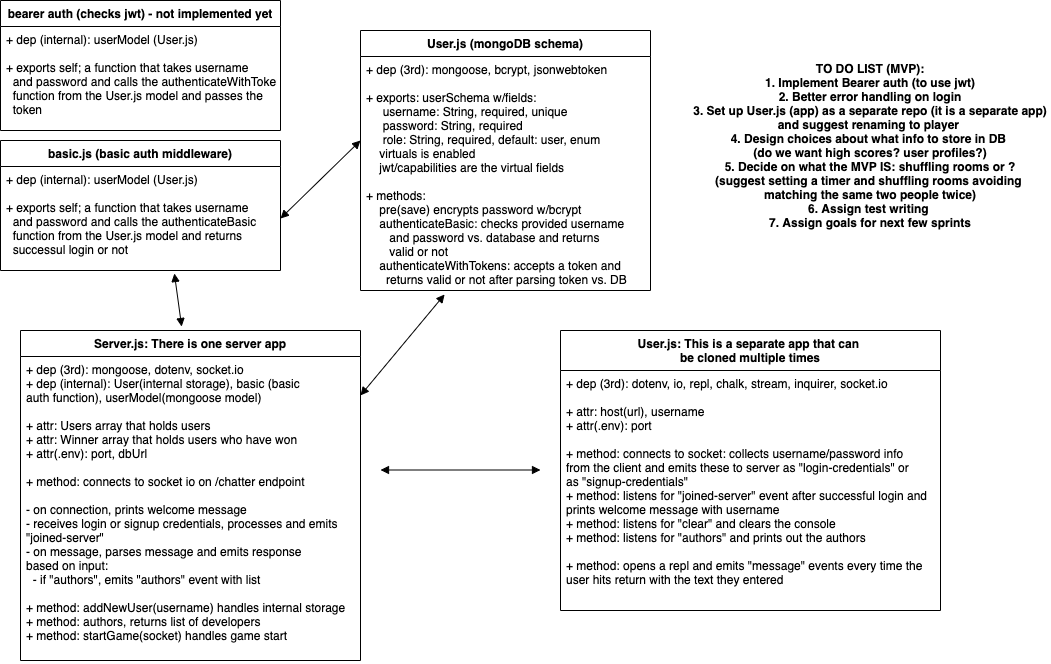

The diagram above was exported from draw.io. Its source (the exported page's mxGraphModel, read from the mxfile embedded in the PNG):
<mxGraphModel dx="1251" dy="737" grid="1" gridSize="10" guides="1" tooltips="1" connect="1" arrows="1" fold="1" page="1" pageScale="1" pageWidth="850" pageHeight="1100" math="0" shadow="0">
  <root>
    <mxCell id="0" />
    <mxCell id="1" parent="0" />
    <mxCell id="nDD0pBi7AQnLfC6Uci4B-1" value="Server.js: There is one server app" style="swimlane;fontStyle=1;childLayout=stackLayout;horizontal=1;startSize=26;fillColor=none;horizontalStack=0;resizeParent=1;resizeParentMax=0;resizeLast=0;collapsible=1;marginBottom=0;" vertex="1" parent="1">
      <mxGeometry x="100" y="400" width="340" height="330" as="geometry" />
    </mxCell>
    <mxCell id="nDD0pBi7AQnLfC6Uci4B-2" value="+ dep (3rd): mongoose, dotenv, socket.io&#10;+ dep (internal): User(internal storage), basic (basic &#10;auth function), userModel(mongoose model)&#10;&#10;+ attr: Users array that holds users&#10;+ attr: Winner array that holds users who have won &#10;+ attr(.env): port, dbUrl&#10;&#10;+ method: connects to socket io on /chatter endpoint &#10;&#10;- on connection, prints welcome message&#10;- receives login or signup credentials, processes and emits &#10;&quot;joined-server&quot;&#10;- on message, parses message and emits response &#10;based on input:&#10;  - if &quot;authors&quot;, emits &quot;authors&quot; event with list &#10; &#10;+ method: addNewUser(username) handles internal storage&#10;+ method: authors, returns list of developers&#10;+ method: startGame(socket) handles game start " style="text;strokeColor=none;fillColor=none;align=left;verticalAlign=top;spacingLeft=4;spacingRight=4;overflow=hidden;rotatable=0;points=[[0,0.5],[1,0.5]];portConstraint=eastwest;fontStyle=0" vertex="1" parent="nDD0pBi7AQnLfC6Uci4B-1">
      <mxGeometry y="26" width="340" height="304" as="geometry" />
    </mxCell>
    <mxCell id="nDD0pBi7AQnLfC6Uci4B-5" value="User.js: This is a separate app that can &#10;be cloned multiple times" style="swimlane;fontStyle=1;childLayout=stackLayout;horizontal=1;startSize=40;fillColor=none;horizontalStack=0;resizeParent=1;resizeParentMax=0;resizeLast=0;collapsible=1;marginBottom=0;" vertex="1" parent="1">
      <mxGeometry x="640" y="400" width="380" height="280" as="geometry" />
    </mxCell>
    <mxCell id="nDD0pBi7AQnLfC6Uci4B-6" value="+ dep (3rd): dotenv, io, repl, chalk, stream, inquirer, socket.io&#10;&#10;+ attr: host(url), username&#10;+ attr(.env): port&#10;&#10;+ method: connects to socket: collects username/password info &#10;from the client and emits these to server as &quot;login-credentials&quot; or&#10;as &quot;signup-credentials&quot;&#10;+ method: listens for &quot;joined-server&quot; event after successful login and&#10;prints welcome message with username&#10;+ method: listens for &quot;clear&quot; and clears the console &#10;+ method: listens for &quot;authors&quot; and prints out the authors&#10;&#10;+ method: opens a repl and emits &quot;message&quot; events every time the &#10;user hits return with the text they entered " style="text;strokeColor=none;fillColor=none;align=left;verticalAlign=top;spacingLeft=4;spacingRight=4;overflow=hidden;rotatable=0;points=[[0,0.5],[1,0.5]];portConstraint=eastwest;" vertex="1" parent="nDD0pBi7AQnLfC6Uci4B-5">
      <mxGeometry y="40" width="380" height="240" as="geometry" />
    </mxCell>
    <mxCell id="nDD0pBi7AQnLfC6Uci4B-9" value="User.js (mongoDB schema)" style="swimlane;fontStyle=1;childLayout=stackLayout;horizontal=1;startSize=26;fillColor=none;horizontalStack=0;resizeParent=1;resizeParentMax=0;resizeLast=0;collapsible=1;marginBottom=0;" vertex="1" parent="1">
      <mxGeometry x="440" y="100" width="290" height="260" as="geometry" />
    </mxCell>
    <mxCell id="nDD0pBi7AQnLfC6Uci4B-10" value="+ dep (3rd): mongoose, bcrypt, jsonwebtoken&#10;&#10;+ exports: userSchema w/fields:&#10;     username: String, required, unique&#10;     password: String, required &#10;     role: String, required, default: user, enum&#10;    virtuals is enabled&#10;    jwt/capabilities are the virtual fields&#10;&#10;+ methods: &#10;    pre(save) encrypts password w/bcrypt&#10;    authenticateBasic: checks provided username&#10;       and password vs. database and returns &#10;       valid or not &#10;    authenticateWithTokens: accepts a token and &#10;      returns valid or not after parsing token vs. DB" style="text;strokeColor=none;fillColor=none;align=left;verticalAlign=top;spacingLeft=4;spacingRight=4;overflow=hidden;rotatable=0;points=[[0,0.5],[1,0.5]];portConstraint=eastwest;" vertex="1" parent="nDD0pBi7AQnLfC6Uci4B-9">
      <mxGeometry y="26" width="290" height="234" as="geometry" />
    </mxCell>
    <mxCell id="nDD0pBi7AQnLfC6Uci4B-13" value="basic.js (basic auth middleware)" style="swimlane;fontStyle=1;childLayout=stackLayout;horizontal=1;startSize=26;fillColor=none;horizontalStack=0;resizeParent=1;resizeParentMax=0;resizeLast=0;collapsible=1;marginBottom=0;" vertex="1" parent="1">
      <mxGeometry x="80" y="210" width="280" height="130" as="geometry" />
    </mxCell>
    <mxCell id="nDD0pBi7AQnLfC6Uci4B-14" value="+ dep (internal): userModel (User.js)&#10;&#10;+ exports self; a function that takes username&#10;  and password and calls the authenticateBasic &#10;  function from the User.js model and returns &#10;  successul login or not" style="text;strokeColor=none;fillColor=none;align=left;verticalAlign=top;spacingLeft=4;spacingRight=4;overflow=hidden;rotatable=0;points=[[0,0.5],[1,0.5]];portConstraint=eastwest;" vertex="1" parent="nDD0pBi7AQnLfC6Uci4B-13">
      <mxGeometry y="26" width="280" height="104" as="geometry" />
    </mxCell>
    <mxCell id="nDD0pBi7AQnLfC6Uci4B-17" value="bearer auth (checks jwt) - not implemented yet" style="swimlane;fontStyle=1;childLayout=stackLayout;horizontal=1;startSize=26;fillColor=none;horizontalStack=0;resizeParent=1;resizeParentMax=0;resizeLast=0;collapsible=1;marginBottom=0;" vertex="1" parent="1">
      <mxGeometry x="80" y="70" width="280" height="130" as="geometry" />
    </mxCell>
    <mxCell id="nDD0pBi7AQnLfC6Uci4B-18" value="+ dep (internal): userModel (User.js)&#10;&#10;+ exports self; a function that takes username&#10;  and password and calls the authenticateWithToken &#10;  function from the User.js model and passes the &#10;  token" style="text;strokeColor=none;fillColor=none;align=left;verticalAlign=top;spacingLeft=4;spacingRight=4;overflow=hidden;rotatable=0;points=[[0,0.5],[1,0.5]];portConstraint=eastwest;" vertex="1" parent="nDD0pBi7AQnLfC6Uci4B-17">
      <mxGeometry y="26" width="280" height="104" as="geometry" />
    </mxCell>
    <mxCell id="nDD0pBi7AQnLfC6Uci4B-20" value="" style="endArrow=block;startArrow=block;endFill=1;startFill=1;html=1;" edge="1" parent="1">
      <mxGeometry width="160" relative="1" as="geometry">
        <mxPoint x="460" y="539.5" as="sourcePoint" />
        <mxPoint x="620" y="539.5" as="targetPoint" />
      </mxGeometry>
    </mxCell>
    <mxCell id="nDD0pBi7AQnLfC6Uci4B-23" value="" style="endArrow=block;startArrow=block;endFill=1;startFill=1;html=1;exitX=1;exitY=0.128;exitDx=0;exitDy=0;exitPerimeter=0;entryX=0.29;entryY=1.017;entryDx=0;entryDy=0;entryPerimeter=0;" edge="1" parent="1" source="nDD0pBi7AQnLfC6Uci4B-2" target="nDD0pBi7AQnLfC6Uci4B-10">
      <mxGeometry width="160" relative="1" as="geometry">
        <mxPoint x="560" y="380" as="sourcePoint" />
        <mxPoint x="720" y="380" as="targetPoint" />
      </mxGeometry>
    </mxCell>
    <mxCell id="nDD0pBi7AQnLfC6Uci4B-25" value="" style="endArrow=block;startArrow=block;endFill=1;startFill=1;html=1;exitX=1;exitY=0.5;exitDx=0;exitDy=0;entryX=0;entryY=0.359;entryDx=0;entryDy=0;entryPerimeter=0;" edge="1" parent="1" source="nDD0pBi7AQnLfC6Uci4B-14" target="nDD0pBi7AQnLfC6Uci4B-10">
      <mxGeometry width="160" relative="1" as="geometry">
        <mxPoint x="560" y="380" as="sourcePoint" />
        <mxPoint x="720" y="380" as="targetPoint" />
      </mxGeometry>
    </mxCell>
    <mxCell id="nDD0pBi7AQnLfC6Uci4B-26" value="" style="endArrow=block;startArrow=block;endFill=1;startFill=1;html=1;exitX=0.621;exitY=1.029;exitDx=0;exitDy=0;exitPerimeter=0;entryX=0.474;entryY=-0.012;entryDx=0;entryDy=0;entryPerimeter=0;" edge="1" parent="1" source="nDD0pBi7AQnLfC6Uci4B-14" target="nDD0pBi7AQnLfC6Uci4B-1">
      <mxGeometry width="160" relative="1" as="geometry">
        <mxPoint x="560" y="380" as="sourcePoint" />
        <mxPoint x="720" y="380" as="targetPoint" />
      </mxGeometry>
    </mxCell>
    <mxCell id="nDD0pBi7AQnLfC6Uci4B-27" value="&lt;b&gt;TO DO LIST (MVP):&lt;br&gt;1. Implement Bearer auth (to use jwt)&lt;br&gt;2. Better error handling on login&lt;br&gt;3. Set up User.js (app) as a separate repo (it is a separate app) and suggest renaming to player&amp;nbsp;&lt;br&gt;4. Design choices about what info to store in DB&amp;nbsp;&lt;br&gt;(do we want high scores? user profiles?)&lt;br&gt;5. Decide on what the MVP IS: shuffling rooms or ?&lt;br&gt;(suggest setting a timer and shuffling rooms avoiding&amp;nbsp;&lt;br&gt;matching the same two people twice)&lt;br&gt;6. Assign test writing&amp;nbsp;&lt;br&gt;7. Assign goals for next few sprints&lt;br&gt;&lt;/b&gt;" style="text;html=1;strokeColor=none;fillColor=none;align=center;verticalAlign=middle;whiteSpace=wrap;rounded=0;" vertex="1" parent="1">
      <mxGeometry x="770" y="80" width="360" height="270" as="geometry" />
    </mxCell>
  </root>
</mxGraphModel>